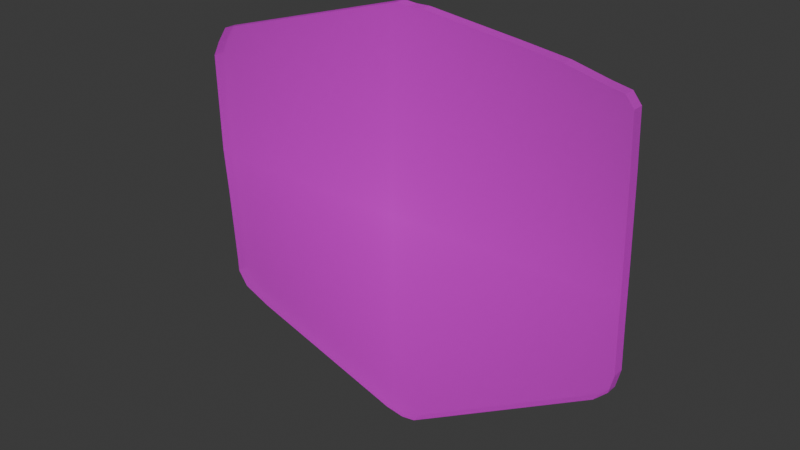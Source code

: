 # Source: box.blend  (saved by Blender 4.1.24; exported with 4.5.12 LTS)
import bpy
from mathutils import Matrix  # noqa: F401  (used for matrix-valued properties, if any)

bpy.ops.wm.read_factory_settings(use_empty=True)
scene = bpy.context.scene
scene.name = 'Scene'

# ---- collections
col_collection = bpy.data.collections.new('Collection'); scene.collection.children.link(col_collection)

# ---- images (referenced by path relative to the original .blend; pixels are not part of the script)
import os
ASSET_DIR = os.environ.get("B2B_ASSET_DIR", "")  # directory of the original .blend (textures are referenced by path, not embedded)
HERE = os.path.dirname(os.path.abspath(__file__))  # packed textures are extracted next to this script under _unpacked/

def load_image(name, relpath, width, height, colorspace="sRGB"):
    """Load a texture the original file referenced (path relative to the .blend, or extracted next to this script)."""
    p = next((c for c in (os.path.join(HERE, relpath), os.path.join(ASSET_DIR, relpath)) if relpath and os.path.exists(c)), "")
    if p:
        img = bpy.data.images.load(p, check_existing=True)
        img.name = name
    else:  # same state as the original file: an image datablock whose file is absent (Cycles renders it pink)
        img = bpy.data.images.new(name, width, height)
        img.source = "FILE"
        img.filepath = "//" + (relpath or name)
    img.colorspace_settings.name = colorspace
    return img
img_box_png_001 = load_image('box.png.001', 'box.png', 1024, 1024, 'sRGB')

# ---- materials (node trees are filled in below, after node groups)
mat_box = bpy.data.materials.new('box')
mat_box.surface_render_method = 'BLENDED'
mat_box.blend_method = 'BLEND'

# ---- material node trees
mat_box.use_nodes = True; mat_box.node_tree.nodes.clear()
_N = mat_box.node_tree.nodes; _L = mat_box.node_tree.links
n0 = _N.new('ShaderNodeOutputMaterial'); n0.name = 'Material Output'; n0.location = (300, 300)
n1 = _N.new('ShaderNodeTexImage'); n1.name = 'Image Texture'; n1.location = (-200, 300)
n1.image = img_box_png_001
n1.extension = 'CLIP'
n2 = _N.new('ShaderNodeBsdfPrincipled'); n2.name = 'Principled BSDF'; n2.location = (0, 300)
_L.new(n1.outputs[0], n2.inputs[0])
_L.new(n1.outputs[1], n2.inputs[4])
_L.new(n2.outputs[0], n0.inputs[0])
n0.is_active_output = True

# ---- world
world_world = bpy.data.worlds.new('World'); scene.world = world_world
world_world.use_nodes = True; world_world.node_tree.nodes.clear()
_N = world_world.node_tree.nodes; _L = world_world.node_tree.links
n0 = _N.new('ShaderNodeOutputWorld'); n0.name = 'World Output'; n0.location = (300, 300)
n1 = _N.new('ShaderNodeBackground'); n1.name = 'Background'; n1.location = (10, 300)
n1.inputs[0].default_value = (0.05088, 0.05088, 0.05088, 1.0)
_L.new(n1.outputs[0], n0.inputs[0])
n0.is_active_output = True
world_world.color = (0.05088, 0.05088, 0.05088)
world_world.use_sun_shadow = False
world_world.sun_shadow_jitter_overblur = 0.0

# ---- meshes
me_box = bpy.data.meshes.new('box')
me_box.from_pydata([(0.008611, 0.3808, 0.0), (-0.4007, 0.2588, 0.0), (-0.4214, 0.2286, 0.0), (-0.4368, 0.1986, 0.0), (-0.4327, 0.007298, 0.0), (-0.4249, -0.07801, 0.0), (-0.4142, -0.2285, 0.0), (-0.4131, -0.257, 0.0), (-0.393, -0.2859, 0.0), (-0.3357, -0.3102, 0.0), (-0.01528, -0.4125, 0.0), (0.02228, -0.4178, 0.0), (0.05031, -0.4131, 0.0), (0.419, -0.1936, 0.0), (0.4439, -0.169, 0.0), (0.4524, -0.1334, 0.0), (0.4499, -0.04719, 0.0), (0.4477, 0.05502, 0.0), (0.4436, 0.2031, 0.0), (0.4396, 0.3064, 0.0), (0.4239, 0.3259, 0.0), (0.389, 0.3326, 0.0), (0.3214, 0.3485, 0.0), (0.2329, 0.3596, 0.0), (0.06021, 0.3794, 0.0), (0.03265, 0.3787, 0.0), (0.008611, 0.3808, 0.0214), (-0.4007, 0.2588, 0.0214), (-0.4214, 0.2286, 0.0214), (-0.4368, 0.1986, 0.0214), (-0.4327, 0.007298, 0.0214), (-0.4249, -0.07801, 0.0214), (-0.4142, -0.2285, 0.0214), (-0.4131, -0.257, 0.0214), (-0.393, -0.2859, 0.0214), (-0.3357, -0.3102, 0.0214), (-0.01528, -0.4125, 0.0214), (0.02228, -0.4178, 0.0214), (0.05031, -0.4131, 0.0214), (0.419, -0.1936, 0.0214), (0.4439, -0.169, 0.0214), (0.4524, -0.1334, 0.0214), (0.4499, -0.04719, 0.0214), (0.4477, 0.05502, 0.0214), (0.4436, 0.2031, 0.0214), (0.4396, 0.3064, 0.0214), (0.4239, 0.3259, 0.0214), (0.389, 0.3326, 0.0214), (0.3214, 0.3485, 0.0214), (0.2329, 0.3596, 0.0214), (0.06021, 0.3794, 0.0214), (0.03265, 0.3787, 0.0214)], [], [(16, 15, 14, 13, 12, 11, 10, 9, 8, 7, 6, 5, 4, 3, 2, 1, 0, 25, 24, 23, 22, 21, 20, 19, 18, 17), (42, 43, 44, 45, 46, 47, 48, 49, 50, 51, 26, 27, 28, 29, 30, 31, 32, 33, 34, 35, 36, 37, 38, 39, 40, 41), (13, 14, 40, 39), (6, 7, 33, 32), (21, 22, 48, 47), (14, 15, 41, 40), (7, 8, 34, 33), (22, 23, 49, 48), (0, 1, 27, 26), (15, 16, 42, 41), (8, 9, 35, 34), (23, 24, 50, 49), (1, 2, 28, 27), (16, 17, 43, 42), (9, 10, 36, 35), (24, 25, 51, 50), (2, 3, 29, 28), (17, 18, 44, 43), (10, 11, 37, 36), (25, 0, 26, 51), (3, 4, 30, 29), (18, 19, 45, 44), (11, 12, 38, 37), (4, 5, 31, 30), (19, 20, 46, 45), (12, 13, 39, 38), (5, 6, 32, 31), (20, 21, 47, 46)])
_uv = me_box.uv_layers.new(name='UVMap')
_uv.uv.foreach_set('vector', [0.9499, 0.4528, 0.9524, 0.3666, 0.9439, 0.331, 0.919, 0.3064, 0.5503, 0.08686, 0.5223, 0.08215, 0.4847, 0.08754, 0.1643, 0.1898, 0.107, 0.2141, 0.08686, 0.243, 0.0858, 0.2715, 0.07509, 0.422, 0.06733, 0.5073, 0.06316, 0.6986, 0.07859, 0.7286, 0.09929, 0.7588, 0.5086, 0.8808, 0.5327, 0.8787, 0.5602, 0.8794, 0.7329, 0.8596, 0.8214, 0.8485, 0.889, 0.8326, 0.9239, 0.8259, 0.9396, 0.8064, 0.9436, 0.7031, 0.9477, 0.555, 0.9499, 0.4528, 0.9477, 0.555, 0.9436, 0.7031, 0.9396, 0.8064, 0.9239, 0.8259, 0.889, 0.8326, 0.8214, 0.8485, 0.7329, 0.8596, 0.5602, 0.8794, 0.5327, 0.8787, 0.5086, 0.8808, 0.09929, 0.7588, 0.07859, 0.7286, 0.06316, 0.6986, 0.06733, 0.5073, 0.07509, 0.422, 0.0858, 0.2715, 0.08686, 0.243, 0.107, 0.2141, 0.1643, 0.1898, 0.4847, 0.08754, 0.5223, 0.08215, 0.5503, 0.08686, 0.919, 0.3064, 0.9439, 0.331, 0.9524, 0.3666, 0.919, 0.3064, 0.9439, 0.331, 0.9439, 0.331, 0.919, 0.3064, 0.0858, 0.2715, 0.08686, 0.243, 0.08686, 0.243, 0.0858, 0.2715, 0.889, 0.8326, 0.8214, 0.8485, 0.8214, 0.8485, 0.889, 0.8326, 0.9439, 0.331, 0.9524, 0.3666, 0.9524, 0.3666, 0.9439, 0.331, 0.08686, 0.243, 0.107, 0.2141, 0.107, 0.2141, 0.08686, 0.243, 0.8214, 0.8485, 0.7329, 0.8596, 0.7329, 0.8596, 0.8214, 0.8485, 0.5086, 0.8808, 0.09929, 0.7588, 0.09929, 0.7588, 0.5086, 0.8808, 0.9524, 0.3666, 0.9499, 0.4528, 0.9499, 0.4528, 0.9524, 0.3666, 0.107, 0.2141, 0.1643, 0.1898, 0.1643, 0.1898, 0.107, 0.2141, 0.7329, 0.8596, 0.5602, 0.8794, 0.5602, 0.8794, 0.7329, 0.8596, 0.09929, 0.7588, 0.07859, 0.7286, 0.07859, 0.7286, 0.09929, 0.7588, 0.9499, 0.4528, 0.9477, 0.555, 0.9477, 0.555, 0.9499, 0.4528, 0.1643, 0.1898, 0.4847, 0.08754, 0.4847, 0.08754, 0.1643, 0.1898, 0.5602, 0.8794, 0.5327, 0.8787, 0.5327, 0.8787, 0.5602, 0.8794, 0.07859, 0.7286, 0.06316, 0.6986, 0.06316, 0.6986, 0.07859, 0.7286, 0.9477, 0.555, 0.9436, 0.7031, 0.9436, 0.7031, 0.9477, 0.555, 0.4847, 0.08754, 0.5223, 0.08215, 0.5223, 0.08215, 0.4847, 0.08754, 0.5327, 0.8787, 0.5086, 0.8808, 0.5086, 0.8808, 0.5327, 0.8787, 0.06316, 0.6986, 0.06733, 0.5073, 0.06733, 0.5073, 0.06316, 0.6986, 0.9436, 0.7031, 0.9396, 0.8064, 0.9396, 0.8064, 0.9436, 0.7031, 0.5223, 0.08215, 0.5503, 0.08686, 0.5503, 0.08686, 0.5223, 0.08215, 0.06733, 0.5073, 0.07509, 0.422, 0.07509, 0.422, 0.06733, 0.5073, 0.9396, 0.8064, 0.9239, 0.8259, 0.9239, 0.8259, 0.9396, 0.8064, 0.5503, 0.08686, 0.919, 0.3064, 0.919, 0.3064, 0.5503, 0.08686, 0.07509, 0.422, 0.0858, 0.2715, 0.0858, 0.2715, 0.07509, 0.422, 0.9239, 0.8259, 0.889, 0.8326, 0.889, 0.8326, 0.9239, 0.8259])
me_box.materials.append(mat_box)
me_box.update()

# ---- objects
ob_box = bpy.data.objects.new('box', me_box)

# ---- transforms, parenting, visibility, modifiers, constraints
ob_box.location = (0.0, 0.0, 0.6634)
ob_box.rotation_euler = (1.571, -0.0, 0.0)

# ---- collection membership
col_collection.objects.link(ob_box)

# ---- scene / render settings (as saved in the file)
scene.frame_start = 1; scene.frame_end = 40; scene.frame_set(16)
scene.render.engine = 'BLENDER_EEVEE_NEXT'
scene.cycles.sampling_pattern = 'TABULATED_SOBOL'
scene.eevee.ray_tracing_options.trace_max_roughness = 0.0
bpy.context.view_layer.update()

# ---- added for rendering (the .blend has no active camera and no usable light): camera, sun
cam_auto = bpy.data.cameras.new('AutoCamera')
cam_auto.lens = 50.0
cam_auto.sensor_width = 36.0
cam_auto.clip_end = 1000.0
ob_auto_camera = bpy.data.objects.new('AutoCamera', cam_auto)
scene.collection.objects.link(ob_auto_camera)
ob_auto_camera.location = (1.11383, -1.33794, 1.52964)
ob_auto_camera.rotation_euler = (1.09748, -7.21219e-08, 0.694738)
scene.camera = ob_auto_camera
light_auto_sun = bpy.data.lights.new('AutoSun', 'SUN')
light_auto_sun.energy = 3.0
light_auto_sun.angle = 0.0523599
ob_auto_sun = bpy.data.objects.new('AutoSun', light_auto_sun)
scene.collection.objects.link(ob_auto_sun)
ob_auto_sun.rotation_euler = (0.872665, 0.174533, 0.523599)
bpy.context.view_layer.update()
